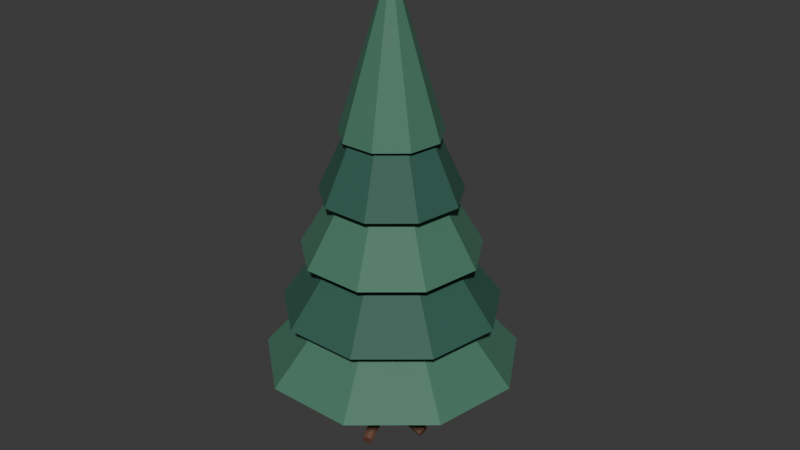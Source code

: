 # Source: tree_pine.blend  (saved by Blender 4.5.90; exported with 4.5.12 LTS)
import bpy
from mathutils import Matrix  # noqa: F401  (used for matrix-valued properties, if any)

bpy.ops.wm.read_factory_settings(use_empty=True)
scene = bpy.context.scene
scene.name = 'Scene'

# ---- collections
col_collection = bpy.data.collections.new('Collection'); scene.collection.children.link(col_collection)

# ---- materials (node trees are filled in below, after node groups)
mat_wood = bpy.data.materials.new('wood')
mat_wood.diffuse_color = (0.1384, 0.06301, 0.0382, 1.0)
mat_pine2 = bpy.data.materials.new('pine2')
mat_pine2.diffuse_color = (0.0648, 0.1878, 0.1248, 1.0)
mat_pine = bpy.data.materials.new('pine')
mat_pine.diffuse_color = (0.03071, 0.1119, 0.08022, 1.0)

# ---- material node trees
mat_wood.use_nodes = True; mat_wood.node_tree.nodes.clear()
_N = mat_wood.node_tree.nodes; _L = mat_wood.node_tree.links
n0 = _N.new('ShaderNodeBsdfPrincipled'); n0.name = 'Principled BSDF'; n0.location = (-200, 100)
n0.inputs[0].default_value = (0.1384, 0.06301, 0.0382, 1.0)
n0.inputs[2].default_value = 0.72
n1 = _N.new('ShaderNodeOutputMaterial'); n1.name = 'Material Output'; n1.location = (200, 100)
_L.new(n0.outputs[0], n1.inputs[0])
n1.is_active_output = True
mat_pine2.use_nodes = True; mat_pine2.node_tree.nodes.clear()
_N = mat_pine2.node_tree.nodes; _L = mat_pine2.node_tree.links
n0 = _N.new('ShaderNodeBsdfPrincipled'); n0.name = 'Principled BSDF'; n0.location = (-200, 100)
n0.inputs[0].default_value = (0.0648, 0.1878, 0.1248, 1.0)
n0.inputs[2].default_value = 0.72
n1 = _N.new('ShaderNodeOutputMaterial'); n1.name = 'Material Output'; n1.location = (200, 100)
_L.new(n0.outputs[0], n1.inputs[0])
n1.is_active_output = True
mat_pine.use_nodes = True; mat_pine.node_tree.nodes.clear()
_N = mat_pine.node_tree.nodes; _L = mat_pine.node_tree.links
n0 = _N.new('ShaderNodeBsdfPrincipled'); n0.name = 'Principled BSDF'; n0.location = (-200, 100)
n0.inputs[0].default_value = (0.03071, 0.1119, 0.08022, 1.0)
n0.inputs[2].default_value = 0.72
n1 = _N.new('ShaderNodeOutputMaterial'); n1.name = 'Material Output'; n1.location = (200, 100)
_L.new(n0.outputs[0], n1.inputs[0])
n1.is_active_output = True

# ---- world
world_world = bpy.data.worlds.new('World'); scene.world = world_world
world_world.use_nodes = True; world_world.node_tree.nodes.clear()
_N = world_world.node_tree.nodes; _L = world_world.node_tree.links
n0 = _N.new('ShaderNodeOutputWorld'); n0.name = 'World Output'; n0.location = (200, 100)
n1 = _N.new('ShaderNodeBackground'); n1.name = 'Background'; n1.location = (-200, 100)
n1.inputs[0].default_value = (0.05088, 0.05088, 0.05088, 1.0)
_L.new(n1.outputs[0], n0.inputs[0])
n0.is_active_output = True
world_world.color = (0.05088, 0.05088, 0.05088)
world_world.sun_shadow_jitter_overblur = 0.0

# ---- meshes
me_cone_080 = bpy.data.meshes.new('Cone.080')
me_cone_080.from_pydata([(0.0, 0.14, -1.301), (0.0, 0.119, 1.301), (0.09899, 0.09899, -1.301), (0.08415, 0.08415, 1.301), (0.14, 0.0, -1.301), (0.119, 0.0, 1.301), (0.09899, -0.09899, -1.301), (0.08415, -0.08415, 1.301), (0.0, -0.14, -1.301), (0.0, -0.119, 1.301), (-0.09899, -0.09899, -1.301), (-0.08415, -0.08415, 1.301), (-0.14, 0.0, -1.301), (-0.119, 0.0, 1.301), (-0.09899, 0.09899, -1.301), (-0.08415, 0.08415, 1.301), (-0.004007, -0.01096, -1.069), (-0.08185, -0.4065, -1.222), (0.0353, -0.0133, -1.084), (-0.04844, -0.4085, -1.234), (0.05393, -0.003724, -1.121), (-0.03261, -0.4003, -1.265), (0.04097, 0.01217, -1.157), (-0.04362, -0.3868, -1.297), (0.004005, 0.02507, -1.173), (-0.07504, -0.3758, -1.31), (-0.0353, 0.02741, -1.158), (-0.1085, -0.3738, -1.297), (-0.05393, 0.01783, -1.122), (-0.1243, -0.382, -1.266), (-0.04097, 0.001939, -1.085), (-0.1133, -0.3955, -1.235), (0.01781, -0.0009358, -1.07), (0.3639, -0.2017, -1.23), (0.03163, 0.03529, -1.086), (0.3757, -0.1709, -1.244), (0.02692, 0.05498, -1.123), (0.3717, -0.1541, -1.275), (0.006443, 0.04659, -1.159), (0.3543, -0.1613, -1.305), (-0.01781, 0.01504, -1.173), (0.3337, -0.1881, -1.317), (-0.03163, -0.02118, -1.156), (0.3219, -0.2189, -1.303), (-0.02693, -0.04087, -1.119), (0.3259, -0.2356, -1.272), (-0.006445, -0.03248, -1.083), (0.3433, -0.2285, -1.241), (0.01501, 0.0229, -1.071), (0.3068, 0.2853, -1.249), (-0.01575, 0.04682, -1.087), (0.2806, 0.3056, -1.262), (-0.03729, 0.04745, -1.123), (0.2623, 0.3061, -1.293), (-0.03699, 0.02442, -1.158), (0.2626, 0.2865, -1.323), (-0.01502, -0.008786, -1.172), (0.2812, 0.2583, -1.335), (0.01575, -0.03271, -1.156), (0.3074, 0.238, -1.321), (0.03729, -0.03334, -1.12), (0.3257, 0.2375, -1.29), (0.03698, -0.01031, -1.084), (0.3254, 0.257, -1.26), (-0.008533, 0.0276, -1.071), (-0.1743, 0.3814, -1.253), (-0.04137, 0.00535, -1.085), (-0.2022, 0.3625, -1.264), (-0.04997, -0.0159, -1.12), (-0.2096, 0.3444, -1.294), (-0.0293, -0.02371, -1.156), (-0.192, 0.3378, -1.325), (0.008531, -0.01349, -1.171), (-0.1598, 0.3465, -1.338), (0.04137, 0.008759, -1.157), (-0.1319, 0.3654, -1.326), (0.04997, 0.03001, -1.122), (-0.1246, 0.3834, -1.296), (0.0293, 0.03782, -1.086), (-0.1422, 0.3901, -1.266), (-0.02029, 0.006678, -1.07), (-0.4145, -0.0461, -1.236), (-0.009816, -0.03181, -1.083), (-0.4056, -0.07881, -1.247), (0.006406, -0.04753, -1.119), (-0.3918, -0.09218, -1.277), (0.01887, -0.03128, -1.156), (-0.3812, -0.07836, -1.309), (0.02029, 0.007431, -1.172), (-0.38, -0.04546, -1.323), (0.009813, 0.04592, -1.159), (-0.3889, -0.01275, -1.311), (-0.006409, 0.06164, -1.123), (-0.4027, 0.000616, -1.281), (-0.01888, 0.04538, -1.087), (-0.4133, -0.0132, -1.25), (1.016, -0.2479, -0.6158), (0.0353, -0.006859, 0.5257), (0.6426, -0.8611, -0.5917), (0.01753, -0.03606, 0.5268), (-0.03773, -1.091, -0.5827), (-0.01487, -0.04701, 0.5272), (-0.7069, -0.8302, -0.5929), (-0.04673, -0.03459, 0.5268), (-1.052, -0.2007, -0.6176), (-0.06315, -0.004609, 0.5256), (-0.9108, 0.5031, -0.6452), (-0.05645, 0.0289, 0.5243), (-0.3502, 0.9517, -0.6628), (-0.02975, 0.05027, 0.5234), (0.3679, 0.9353, -0.6622), (0.004443, 0.04949, 0.5235), (0.9074, 0.4616, -0.6436), (0.03013, 0.02692, 0.5243), (0.0004887, 0.043, -0.267), (-0.1369, -0.6415, -0.1953), (0.02461, 0.03704, -0.277), (-0.1164, -0.6466, -0.2038), (0.03432, 0.03233, -0.3015), (-0.1081, -0.6506, -0.2247), (0.02392, 0.03165, -0.3262), (-0.1169, -0.6511, -0.2457), (-0.0004894, 0.03538, -0.3366), (-0.1377, -0.648, -0.2545), (-0.02461, 0.04135, -0.3266), (-0.1582, -0.6429, -0.246), (-0.03432, 0.04605, -0.302), (-0.1665, -0.6389, -0.2251), (-0.02392, 0.04674, -0.2774), (-0.1576, -0.6383, -0.2042), (-0.002362, 0.03976, -0.2669), (0.6611, 0.2658, -0.2309), (-0.009601, 0.06302, -0.278), (0.6549, 0.2855, -0.2404), (-0.01122, 0.07232, -0.3031), (0.6536, 0.2935, -0.2617), (-0.006261, 0.06222, -0.3274), (0.6578, 0.2849, -0.2824), (0.002362, 0.03862, -0.3367), (0.6651, 0.2648, -0.2903), (0.009601, 0.01536, -0.3255), (0.6712, 0.245, -0.2808), (0.01122, 0.006064, -0.3005), (0.6726, 0.2371, -0.2595), (0.00626, 0.01617, -0.2762), (0.6684, 0.2457, -0.2388), (0.001873, 0.03892, -0.2668), (-0.5242, 0.5027, -0.2402), (-0.01501, 0.02042, -0.2763), (-0.5386, 0.4869, -0.2483), (-0.0231, 0.01292, -0.3007), (-0.5454, 0.4806, -0.269), (-0.01766, 0.02081, -0.3258), (-0.5408, 0.4873, -0.2903), (-0.001873, 0.03947, -0.3367), (-0.5274, 0.5031, -0.2996), (0.01501, 0.05796, -0.3272), (-0.513, 0.5188, -0.2915), (0.0231, 0.06546, -0.3028), (-0.5062, 0.5252, -0.2708), (0.01766, 0.05757, -0.2778), (-0.5108, 0.5185, -0.2495), (0.859, -0.1977, -0.1374), (0.0353, 0.01195, 1.005), (0.5426, -0.7175, -0.117), (0.01753, -0.01724, 1.006), (-0.03407, -0.9124, -0.1093), (-0.01487, -0.0282, 1.007), (-0.6012, -0.6913, -0.118), (-0.04673, -0.01578, 1.006), (-0.8935, -0.1577, -0.1389), (-0.06315, 0.0142, 1.005), (-0.7741, 0.4388, -0.1623), (-0.05645, 0.04772, 1.004), (-0.2989, 0.8191, -0.1772), (-0.02975, 0.06908, 1.003), (0.3097, 0.8052, -0.1767), (0.004444, 0.0683, 1.003), (0.767, 0.4036, -0.1609), (0.03013, 0.04574, 1.004), (-0.00209, 0.0563, 0.08274), (0.4297, -0.3588, 0.1438), (0.01572, 0.07309, 0.07185), (0.4449, -0.3446, 0.1346), (0.02432, 0.07806, 0.04698), (0.4522, -0.3403, 0.1134), (0.01867, 0.0683, 0.02268), (0.4474, -0.3486, 0.09277), (0.00209, 0.04953, 0.01319), (0.4333, -0.3646, 0.08471), (-0.01572, 0.03273, 0.02407), (0.4181, -0.3789, 0.09396), (-0.02432, 0.02776, 0.04895), (0.4108, -0.3831, 0.1151), (-0.01867, 0.03752, 0.07325), (0.4156, -0.3748, 0.1358), (-0.0007038, 0.05146, 0.08293), (0.1447, 0.6353, 0.1048), (-0.02451, 0.05787, 0.07245), (0.1245, 0.6408, 0.09592), (-0.03396, 0.06138, 0.04763), (0.1164, 0.6438, 0.07483), (-0.02351, 0.05993, 0.02301), (0.1253, 0.6425, 0.05389), (0.0007038, 0.05436, 0.013), (0.1459, 0.6378, 0.04539), (0.02451, 0.04795, 0.02348), (0.1661, 0.6323, 0.05429), (0.03396, 0.04444, 0.0483), (0.1742, 0.6294, 0.07539), (0.02351, 0.0459, 0.07292), (0.1653, 0.6306, 0.09632), (0.002794, 0.05508, 0.08278), (-0.5744, -0.1084, 0.134), (0.008792, 0.03067, 0.07352), (-0.5693, -0.1291, 0.1261), (0.009639, 0.01929, 0.04928), (-0.5686, -0.1388, 0.1055), (0.00484, 0.02761, 0.02427), (-0.5727, -0.1318, 0.08427), (-0.002794, 0.05074, 0.01314), (-0.5792, -0.1121, 0.0748), (-0.008792, 0.07515, 0.02241), (-0.5843, -0.09134, 0.08268), (-0.009639, 0.08653, 0.04664), (-0.585, -0.08167, 0.1033), (-0.00484, 0.07822, 0.07165), (-0.5809, -0.08873, 0.1245), (0.7021, -0.1476, 0.341), (0.0353, 0.03077, 1.485), (0.4426, -0.5739, 0.3578), (0.01753, 0.001568, 1.486), (-0.03042, -0.7338, 0.364), (-0.01487, -0.009383, 1.487), (-0.4956, -0.5524, 0.3569), (-0.04673, 0.003037, 1.486), (-0.7353, -0.1147, 0.3398), (-0.06315, 0.03302, 1.485), (-0.6374, 0.3746, 0.3206), (-0.05645, 0.06653, 1.484), (-0.2477, 0.6865, 0.3083), (-0.02975, 0.08789, 1.483), (0.2516, 0.6751, 0.3088), (0.004444, 0.08711, 1.483), (0.6266, 0.3457, 0.3217), (0.03013, 0.06455, 1.484), (-0.003389, 0.06719, 0.4325), (0.4837, 0.1838, 0.4728), (-0.008082, 0.0911, 0.4214), (0.4798, 0.2042, 0.4633), (-0.00804, 0.1007, 0.3964), (0.4798, 0.2123, 0.442), (-0.003289, 0.0903, 0.3721), (0.4838, 0.2035, 0.4214), (0.00339, 0.06606, 0.3629), (0.4895, 0.1829, 0.4135), (0.008083, 0.04216, 0.374), (0.4935, 0.1626, 0.423), (0.008041, 0.03259, 0.399), (0.4935, 0.1544, 0.4443), (0.003289, 0.04296, 0.4233), (0.4894, 0.1633, 0.4649), (0.002388, 0.06546, 0.4326), (-0.3408, 0.4313, 0.4631), (-0.01633, 0.04885, 0.423), (-0.3567, 0.4172, 0.4549), (-0.02548, 0.04265, 0.3986), (-0.3644, 0.4119, 0.4342), (-0.0197, 0.0505, 0.3737), (-0.3595, 0.4186, 0.413), (-0.002387, 0.0678, 0.3628), (-0.3448, 0.4333, 0.4037), (0.01633, 0.08441, 0.3724), (-0.3289, 0.4474, 0.4118), (0.02548, 0.09061, 0.3968), (-0.3211, 0.4527, 0.4326), (0.01971, 0.08276, 0.4217), (-0.326, 0.446, 0.4538), (0.001002, 0.07133, 0.4324), (-0.143, -0.4059, 0.4959), (0.02441, 0.06284, 0.4225), (-0.1231, -0.4131, 0.4875), (0.03352, 0.05657, 0.3981), (-0.1153, -0.4185, 0.4668), (0.02299, 0.05619, 0.3735), (-0.1243, -0.4188, 0.4458), (-0.001001, 0.06193, 0.363), (-0.1447, -0.4139, 0.437), (-0.02441, 0.07042, 0.3729), (-0.1646, -0.4067, 0.4453), (-0.03352, 0.07669, 0.3973), (-0.1723, -0.4014, 0.4661), (-0.02299, 0.07706, 0.4219), (-0.1634, -0.401, 0.487), (0.5452, -0.09739, 0.8194), (0.0353, 0.04958, 1.965), (0.3426, -0.4303, 0.8325), (0.01753, 0.02038, 1.966), (-0.02676, -0.5551, 0.8374), (-0.01487, 0.009429, 1.966), (-0.39, -0.4135, 0.8318), (-0.04673, 0.02185, 1.966), (-0.5772, -0.07175, 0.8184), (-0.06315, 0.05183, 1.964), (-0.5007, 0.3103, 0.8035), (-0.05644, 0.08534, 1.963), (-0.1964, 0.5538, 0.7939), (-0.02975, 0.1067, 1.962), (0.1934, 0.5449, 0.7943), (0.004445, 0.1059, 1.962), (0.4863, 0.2877, 0.8043), (0.03014, 0.08336, 1.963), (-0.001443, 0.07762, 0.7823), (0.1318, 0.4569, 0.8122), (-0.02436, 0.08664, 0.7718), (0.1123, 0.4646, 0.8033), (-0.03301, 0.09198, 0.747), (0.105, 0.4691, 0.7822), (-0.02232, 0.0905, 0.7225), (0.114, 0.4679, 0.7614), (0.001444, 0.08308, 0.7126), (0.1342, 0.4616, 0.753), (0.02436, 0.07405, 0.7231), (0.1537, 0.4539, 0.7619), (0.03301, 0.06872, 0.7479), (0.1611, 0.4494, 0.783), (0.02232, 0.07019, 0.7724), (0.152, 0.4506, 0.8038), (0.004268, 0.0825, 0.7821), (-0.3896, 0.01077, 0.8297), (0.007561, 0.05756, 0.7729), (-0.3868, -0.01043, 0.8219), (0.006425, 0.04597, 0.7488), (-0.3877, -0.02029, 0.8014), (0.001526, 0.05451, 0.7239), (-0.3919, -0.01302, 0.7802), (-0.004267, 0.07819, 0.7128), (-0.3968, 0.007103, 0.7708), (-0.00756, 0.1031, 0.722), (-0.3996, 0.0283, 0.7786), (-0.006424, 0.1147, 0.7461), (-0.3987, 0.03816, 0.7991), (-0.001525, 0.1062, 0.771), (-0.3945, 0.0309, 0.8203), (-0.002823, 0.085, 0.782), (0.2578, -0.2173, 0.8387), (0.0168, 0.09972, 0.7712), (0.2745, -0.2048, 0.8295), (0.02658, 0.1031, 0.7465), (0.2828, -0.2019, 0.8085), (0.02079, 0.09314, 0.7223), (0.2779, -0.2104, 0.788), (0.002825, 0.07569, 0.7129), (0.2626, -0.2252, 0.7799), (-0.0168, 0.06097, 0.7236), (0.2459, -0.2377, 0.789), (-0.02658, 0.0576, 0.7483), (0.2376, -0.2406, 0.8101), (-0.02079, 0.06755, 0.7725), (0.2425, -0.2321, 0.8306), (0.3883, -0.04723, 1.298), (0.0353, 0.06839, 2.444), (0.2426, -0.2867, 1.307), (0.01753, 0.03919, 2.445), (-0.0231, -0.3765, 1.311), (-0.01487, 0.02824, 2.446), (-0.2844, -0.2746, 1.307), (-0.04673, 0.04066, 2.445), (-0.419, -0.02878, 1.297), (-0.06315, 0.07064, 2.444), (-0.364, 0.246, 1.286), (-0.05644, 0.1042, 2.443), (-0.1451, 0.4212, 1.279), (-0.02975, 0.1255, 2.442), (0.1353, 0.4148, 1.28), (0.004445, 0.1247, 2.442), (0.3459, 0.2298, 1.287), (0.03014, 0.1022, 2.443), (0.003534, 0.09088, 1.132), (-0.1812, 0.3299, 1.167), (-0.01704, 0.07663, 1.122), (-0.1987, 0.3178, 1.159), (-0.02763, 0.07259, 1.098), (-0.2077, 0.3144, 1.139), (-0.02203, 0.08113, 1.073), (-0.2029, 0.3217, 1.118), (-0.003531, 0.09725, 1.062), (-0.1872, 0.3354, 1.108), (0.01704, 0.1115, 1.072), (-0.1697, 0.3475, 1.116), (0.02763, 0.1155, 1.096), (-0.1607, 0.3509, 1.137), (0.02203, 0.107, 1.121), (-0.1654, 0.3436, 1.158), (0.002168, 0.1007, 1.131), (-0.1112, -0.176, 1.187), (0.02446, 0.08947, 1.122), (-0.09221, -0.1856, 1.179), (0.03242, 0.08089, 1.098), (-0.08544, -0.1929, 1.158), (0.02139, 0.08003, 1.073), (-0.09481, -0.1936, 1.138), (-0.002166, 0.08738, 1.063), (-0.1148, -0.1873, 1.129), (-0.02446, 0.09866, 1.073), (-0.1338, -0.1778, 1.137), (-0.03242, 0.1072, 1.097), (-0.1406, -0.1705, 1.158), (-0.02139, 0.1081, 1.121), (-0.1312, -0.1697, 1.178), (-0.005699, 0.09463, 1.132), (0.2923, 0.1376, 1.175), (-0.007419, 0.119, 1.121), (0.2909, 0.1582, 1.165), (-0.004793, 0.1287, 1.096), (0.2931, 0.1665, 1.144), (0.0006413, 0.1182, 1.072), (0.2977, 0.1576, 1.124), (0.005701, 0.0935, 1.063), (0.302, 0.1366, 1.116), (0.007422, 0.06917, 1.074), (0.3035, 0.1159, 1.126), (0.004795, 0.05942, 1.099), (0.3012, 0.1076, 1.147), (-0.0006391, 0.06997, 1.123), (0.2966, 0.1166, 1.167)], [], [(0, 1, 3, 2), (2, 3, 5, 4), (4, 5, 7, 6), (6, 7, 9, 8), (8, 9, 11, 10), (10, 11, 13, 12), (3, 1, 15, 13, 11, 9, 7, 5), (12, 13, 15, 14), (14, 15, 1, 0), (0, 2, 4, 6, 8, 10, 12, 14), (16, 17, 19, 18), (18, 19, 21, 20), (20, 21, 23, 22), (22, 23, 25, 24), (24, 25, 27, 26), (26, 27, 29, 28), (19, 17, 31, 29, 27, 25, 23, 21), (28, 29, 31, 30), (30, 31, 17, 16), (16, 18, 20, 22, 24, 26, 28, 30), (32, 33, 35, 34), (34, 35, 37, 36), (36, 37, 39, 38), (38, 39, 41, 40), (40, 41, 43, 42), (42, 43, 45, 44), (35, 33, 47, 45, 43, 41, 39, 37), (44, 45, 47, 46), (46, 47, 33, 32), (32, 34, 36, 38, 40, 42, 44, 46), (48, 49, 51, 50), (50, 51, 53, 52), (52, 53, 55, 54), (54, 55, 57, 56), (56, 57, 59, 58), (58, 59, 61, 60), (51, 49, 63, 61, 59, 57, 55, 53), (60, 61, 63, 62), (62, 63, 49, 48), (48, 50, 52, 54, 56, 58, 60, 62), (64, 65, 67, 66), (66, 67, 69, 68), (68, 69, 71, 70), (70, 71, 73, 72), (72, 73, 75, 74), (74, 75, 77, 76), (67, 65, 79, 77, 75, 73, 71, 69), (76, 77, 79, 78), (78, 79, 65, 64), (64, 66, 68, 70, 72, 74, 76, 78), (80, 81, 83, 82), (82, 83, 85, 84), (84, 85, 87, 86), (86, 87, 89, 88), (88, 89, 91, 90), (90, 91, 93, 92), (83, 81, 95, 93, 91, 89, 87, 85), (92, 93, 95, 94), (94, 95, 81, 80), (80, 82, 84, 86, 88, 90, 92, 94), (96, 97, 99, 98), (98, 99, 101, 100), (100, 101, 103, 102), (102, 103, 105, 104), (104, 105, 107, 106), (106, 107, 109, 108), (108, 109, 111, 110), (99, 97, 113, 111, 109, 107, 105, 103, 101), (110, 111, 113, 112), (112, 113, 97, 96), (96, 98, 100, 102, 104, 106, 108, 110, 112), (114, 115, 117, 116), (116, 117, 119, 118), (118, 119, 121, 120), (120, 121, 123, 122), (122, 123, 125, 124), (124, 125, 127, 126), (117, 115, 129, 127, 125, 123, 121, 119), (126, 127, 129, 128), (128, 129, 115, 114), (114, 116, 118, 120, 122, 124, 126, 128), (130, 131, 133, 132), (132, 133, 135, 134), (134, 135, 137, 136), (136, 137, 139, 138), (138, 139, 141, 140), (140, 141, 143, 142), (133, 131, 145, 143, 141, 139, 137, 135), (142, 143, 145, 144), (144, 145, 131, 130), (130, 132, 134, 136, 138, 140, 142, 144), (146, 147, 149, 148), (148, 149, 151, 150), (150, 151, 153, 152), (152, 153, 155, 154), (154, 155, 157, 156), (156, 157, 159, 158), (149, 147, 161, 159, 157, 155, 153, 151), (158, 159, 161, 160), (160, 161, 147, 146), (146, 148, 150, 152, 154, 156, 158, 160), (162, 163, 165, 164), (164, 165, 167, 166), (166, 167, 169, 168), (168, 169, 171, 170), (170, 171, 173, 172), (172, 173, 175, 174), (174, 175, 177, 176), (165, 163, 179, 177, 175, 173, 171, 169, 167), (176, 177, 179, 178), (178, 179, 163, 162), (162, 164, 166, 168, 170, 172, 174, 176, 178), (180, 181, 183, 182), (182, 183, 185, 184), (184, 185, 187, 186), (186, 187, 189, 188), (188, 189, 191, 190), (190, 191, 193, 192), (183, 181, 195, 193, 191, 189, 187, 185), (192, 193, 195, 194), (194, 195, 181, 180), (180, 182, 184, 186, 188, 190, 192, 194), (196, 197, 199, 198), (198, 199, 201, 200), (200, 201, 203, 202), (202, 203, 205, 204), (204, 205, 207, 206), (206, 207, 209, 208), (199, 197, 211, 209, 207, 205, 203, 201), (208, 209, 211, 210), (210, 211, 197, 196), (196, 198, 200, 202, 204, 206, 208, 210), (212, 213, 215, 214), (214, 215, 217, 216), (216, 217, 219, 218), (218, 219, 221, 220), (220, 221, 223, 222), (222, 223, 225, 224), (215, 213, 227, 225, 223, 221, 219, 217), (224, 225, 227, 226), (226, 227, 213, 212), (212, 214, 216, 218, 220, 222, 224, 226), (228, 229, 231, 230), (230, 231, 233, 232), (232, 233, 235, 234), (234, 235, 237, 236), (236, 237, 239, 238), (238, 239, 241, 240), (240, 241, 243, 242), (231, 229, 245, 243, 241, 239, 237, 235, 233), (242, 243, 245, 244), (244, 245, 229, 228), (228, 230, 232, 234, 236, 238, 240, 242, 244), (246, 247, 249, 248), (248, 249, 251, 250), (250, 251, 253, 252), (252, 253, 255, 254), (254, 255, 257, 256), (256, 257, 259, 258), (249, 247, 261, 259, 257, 255, 253, 251), (258, 259, 261, 260), (260, 261, 247, 246), (246, 248, 250, 252, 254, 256, 258, 260), (262, 263, 265, 264), (264, 265, 267, 266), (266, 267, 269, 268), (268, 269, 271, 270), (270, 271, 273, 272), (272, 273, 275, 274), (265, 263, 277, 275, 273, 271, 269, 267), (274, 275, 277, 276), (276, 277, 263, 262), (262, 264, 266, 268, 270, 272, 274, 276), (278, 279, 281, 280), (280, 281, 283, 282), (282, 283, 285, 284), (284, 285, 287, 286), (286, 287, 289, 288), (288, 289, 291, 290), (281, 279, 293, 291, 289, 287, 285, 283), (290, 291, 293, 292), (292, 293, 279, 278), (278, 280, 282, 284, 286, 288, 290, 292), (294, 295, 297, 296), (296, 297, 299, 298), (298, 299, 301, 300), (300, 301, 303, 302), (302, 303, 305, 304), (304, 305, 307, 306), (306, 307, 309, 308), (297, 295, 311, 309, 307, 305, 303, 301, 299), (308, 309, 311, 310), (310, 311, 295, 294), (294, 296, 298, 300, 302, 304, 306, 308, 310), (312, 313, 315, 314), (314, 315, 317, 316), (316, 317, 319, 318), (318, 319, 321, 320), (320, 321, 323, 322), (322, 323, 325, 324), (315, 313, 327, 325, 323, 321, 319, 317), (324, 325, 327, 326), (326, 327, 313, 312), (312, 314, 316, 318, 320, 322, 324, 326), (328, 329, 331, 330), (330, 331, 333, 332), (332, 333, 335, 334), (334, 335, 337, 336), (336, 337, 339, 338), (338, 339, 341, 340), (331, 329, 343, 341, 339, 337, 335, 333), (340, 341, 343, 342), (342, 343, 329, 328), (328, 330, 332, 334, 336, 338, 340, 342), (344, 345, 347, 346), (346, 347, 349, 348), (348, 349, 351, 350), (350, 351, 353, 352), (352, 353, 355, 354), (354, 355, 357, 356), (347, 345, 359, 357, 355, 353, 351, 349), (356, 357, 359, 358), (358, 359, 345, 344), (344, 346, 348, 350, 352, 354, 356, 358), (360, 361, 363, 362), (362, 363, 365, 364), (364, 365, 367, 366), (366, 367, 369, 368), (368, 369, 371, 370), (370, 371, 373, 372), (372, 373, 375, 374), (363, 361, 377, 375, 373, 371, 369, 367, 365), (374, 375, 377, 376), (376, 377, 361, 360), (360, 362, 364, 366, 368, 370, 372, 374, 376), (378, 379, 381, 380), (380, 381, 383, 382), (382, 383, 385, 384), (384, 385, 387, 386), (386, 387, 389, 388), (388, 389, 391, 390), (381, 379, 393, 391, 389, 387, 385, 383), (390, 391, 393, 392), (392, 393, 379, 378), (378, 380, 382, 384, 386, 388, 390, 392), (394, 395, 397, 396), (396, 397, 399, 398), (398, 399, 401, 400), (400, 401, 403, 402), (402, 403, 405, 404), (404, 405, 407, 406), (397, 395, 409, 407, 405, 403, 401, 399), (406, 407, 409, 408), (408, 409, 395, 394), (394, 396, 398, 400, 402, 404, 406, 408), (410, 411, 413, 412), (412, 413, 415, 414), (414, 415, 417, 416), (416, 417, 419, 418), (418, 419, 421, 420), (420, 421, 423, 422), (413, 411, 425, 423, 421, 419, 417, 415), (422, 423, 425, 424), (424, 425, 411, 410), (410, 412, 414, 416, 418, 420, 422, 424)])
me_cone_080.polygons.foreach_set('material_index', [0, 0, 0, 0, 0, 0, 0, 0, 0, 0, 0, 0, 0, 0, 0, 0, 0, 0, 0, 0, 0, 0, 0, 0, 0, 0, 0, 0, 0, 0, 0, 0, 0, 0, 0, 0, 0, 0, 0, 0, 0, 0, 0, 0, 0, 0, 0, 0, 0, 0, 0, 0, 0, 0, 0, 0, 0, 0, 0, 0, 1, 1, 1, 1, 1, 1, 1, 1, 1, 1, 1, 0, 0, 0, 0, 0, 0, 0, 0, 0, 0, 0, 0, 0, 0, 0, 0, 0, 0, 0, 0, 0, 0, 0, 0, 0, 0, 0, 0, 0, 0, 2, 2, 2, 2, 2, 2, 2, 2, 2, 2, 2, 0, 0, 0, 0, 0, 0, 0, 0, 0, 0, 0, 0, 0, 0, 0, 0, 0, 0, 0, 0, 0, 0, 0, 0, 0, 0, 0, 0, 0, 0, 1, 1, 1, 1, 1, 1, 1, 1, 1, 1, 1, 0, 0, 0, 0, 0, 0, 0, 0, 0, 0, 0, 0, 0, 0, 0, 0, 0, 0, 0, 0, 0, 0, 0, 0, 0, 0, 0, 0, 0, 0, 2, 2, 2, 2, 2, 2, 2, 2, 2, 2, 2, 0, 0, 0, 0, 0, 0, 0, 0, 0, 0, 0, 0, 0, 0, 0, 0, 0, 0, 0, 0, 0, 0, 0, 0, 0, 0, 0, 0, 0, 0, 1, 1, 1, 1, 1, 1, 1, 1, 1, 1, 1, 0, 0, 0, 0, 0, 0, 0, 0, 0, 0, 0, 0, 0, 0, 0, 0, 0, 0, 0, 0, 0, 0, 0, 0, 0, 0, 0, 0, 0, 0])
_uv = me_cone_080.uv_layers.new(name='UVMap')
_uv.uv.foreach_set('vector', [1.0, 0.5, 1.0, 1.0, 0.875, 1.0, 0.875, 0.5, 0.875, 0.5, 0.875, 1.0, 0.75, 1.0, 0.75, 0.5, 0.75, 0.5, 0.75, 1.0, 0.625, 1.0, 0.625, 0.5, 0.625, 0.5, 0.625, 1.0, 0.5, 1.0, 0.5, 0.5, 0.5, 0.5, 0.5, 1.0, 0.375, 1.0, 0.375, 0.5, 0.375, 0.5, 0.375, 1.0, 0.25, 1.0, 0.25, 0.5, 0.4197, 0.4197, 0.25, 0.49, 0.08029, 0.4197, 0.01, 0.25, 0.08029, 0.08029, 0.25, 0.01, 0.4197, 0.08029, 0.49, 0.25, 0.25, 0.5, 0.25, 1.0, 0.125, 1.0, 0.125, 0.5, 0.125, 0.5, 0.125, 1.0, 0.0, 1.0, 0.0, 0.5, 0.75, 0.49, 0.9197, 0.4197, 0.99, 0.25, 0.9197, 0.08029, 0.75, 0.01, 0.5803, 0.08029, 0.51, 0.25, 0.5803, 0.4197, 1.0, 0.5, 1.0, 1.0, 0.875, 1.0, 0.875, 0.5, 0.875, 0.5, 0.875, 1.0, 0.75, 1.0, 0.75, 0.5, 0.75, 0.5, 0.75, 1.0, 0.625, 1.0, 0.625, 0.5, 0.625, 0.5, 0.625, 1.0, 0.5, 1.0, 0.5, 0.5, 0.5, 0.5, 0.5, 1.0, 0.375, 1.0, 0.375, 0.5, 0.375, 0.5, 0.375, 1.0, 0.25, 1.0, 0.25, 0.5, 0.4197, 0.4197, 0.25, 0.49, 0.08029, 0.4197, 0.01, 0.25, 0.08029, 0.08029, 0.25, 0.01, 0.4197, 0.08029, 0.49, 0.25, 0.25, 0.5, 0.25, 1.0, 0.125, 1.0, 0.125, 0.5, 0.125, 0.5, 0.125, 1.0, 0.0, 1.0, 0.0, 0.5, 0.75, 0.49, 0.9197, 0.4197, 0.99, 0.25, 0.9197, 0.08029, 0.75, 0.01, 0.5803, 0.08029, 0.51, 0.25, 0.5803, 0.4197, 1.0, 0.5, 1.0, 1.0, 0.875, 1.0, 0.875, 0.5, 0.875, 0.5, 0.875, 1.0, 0.75, 1.0, 0.75, 0.5, 0.75, 0.5, 0.75, 1.0, 0.625, 1.0, 0.625, 0.5, 0.625, 0.5, 0.625, 1.0, 0.5, 1.0, 0.5, 0.5, 0.5, 0.5, 0.5, 1.0, 0.375, 1.0, 0.375, 0.5, 0.375, 0.5, 0.375, 1.0, 0.25, 1.0, 0.25, 0.5, 0.4197, 0.4197, 0.25, 0.49, 0.08029, 0.4197, 0.01, 0.25, 0.08029, 0.08029, 0.25, 0.01, 0.4197, 0.08029, 0.49, 0.25, 0.25, 0.5, 0.25, 1.0, 0.125, 1.0, 0.125, 0.5, 0.125, 0.5, 0.125, 1.0, 0.0, 1.0, 0.0, 0.5, 0.75, 0.49, 0.9197, 0.4197, 0.99, 0.25, 0.9197, 0.08029, 0.75, 0.01, 0.5803, 0.08029, 0.51, 0.25, 0.5803, 0.4197, 1.0, 0.5, 1.0, 1.0, 0.875, 1.0, 0.875, 0.5, 0.875, 0.5, 0.875, 1.0, 0.75, 1.0, 0.75, 0.5, 0.75, 0.5, 0.75, 1.0, 0.625, 1.0, 0.625, 0.5, 0.625, 0.5, 0.625, 1.0, 0.5, 1.0, 0.5, 0.5, 0.5, 0.5, 0.5, 1.0, 0.375, 1.0, 0.375, 0.5, 0.375, 0.5, 0.375, 1.0, 0.25, 1.0, 0.25, 0.5, 0.4197, 0.4197, 0.25, 0.49, 0.08029, 0.4197, 0.01, 0.25, 0.08029, 0.08029, 0.25, 0.01, 0.4197, 0.08029, 0.49, 0.25, 0.25, 0.5, 0.25, 1.0, 0.125, 1.0, 0.125, 0.5, 0.125, 0.5, 0.125, 1.0, 0.0, 1.0, 0.0, 0.5, 0.75, 0.49, 0.9197, 0.4197, 0.99, 0.25, 0.9197, 0.08029, 0.75, 0.01, 0.5803, 0.08029, 0.51, 0.25, 0.5803, 0.4197, 1.0, 0.5, 1.0, 1.0, 0.875, 1.0, 0.875, 0.5, 0.875, 0.5, 0.875, 1.0, 0.75, 1.0, 0.75, 0.5, 0.75, 0.5, 0.75, 1.0, 0.625, 1.0, 0.625, 0.5, 0.625, 0.5, 0.625, 1.0, 0.5, 1.0, 0.5, 0.5, 0.5, 0.5, 0.5, 1.0, 0.375, 1.0, 0.375, 0.5, 0.375, 0.5, 0.375, 1.0, 0.25, 1.0, 0.25, 0.5, 0.4197, 0.4197, 0.25, 0.49, 0.08029, 0.4197, 0.01, 0.25, 0.08029, 0.08029, 0.25, 0.01, 0.4197, 0.08029, 0.49, 0.25, 0.25, 0.5, 0.25, 1.0, 0.125, 1.0, 0.125, 0.5, 0.125, 0.5, 0.125, 1.0, 0.0, 1.0, 0.0, 0.5, 0.75, 0.49, 0.9197, 0.4197, 0.99, 0.25, 0.9197, 0.08029, 0.75, 0.01, 0.5803, 0.08029, 0.51, 0.25, 0.5803, 0.4197, 1.0, 0.5, 1.0, 1.0, 0.875, 1.0, 0.875, 0.5, 0.875, 0.5, 0.875, 1.0, 0.75, 1.0, 0.75, 0.5, 0.75, 0.5, 0.75, 1.0, 0.625, 1.0, 0.625, 0.5, 0.625, 0.5, 0.625, 1.0, 0.5, 1.0, 0.5, 0.5, 0.5, 0.5, 0.5, 1.0, 0.375, 1.0, 0.375, 0.5, 0.375, 0.5, 0.375, 1.0, 0.25, 1.0, 0.25, 0.5, 0.4197, 0.4197, 0.25, 0.49, 0.08029, 0.4197, 0.01, 0.25, 0.08029, 0.08029, 0.25, 0.01, 0.4197, 0.08029, 0.49, 0.25, 0.25, 0.5, 0.25, 1.0, 0.125, 1.0, 0.125, 0.5, 0.125, 0.5, 0.125, 1.0, 0.0, 1.0, 0.0, 0.5, 0.75, 0.49, 0.9197, 0.4197, 0.99, 0.25, 0.9197, 0.08029, 0.75, 0.01, 0.5803, 0.08029, 0.51, 0.25, 0.5803, 0.4197, 1.0, 0.5, 1.0, 1.0, 0.8889, 1.0, 0.8889, 0.5, 0.8889, 0.5, 0.8889, 1.0, 0.7778, 1.0, 0.7778, 0.5, 0.7778, 0.5, 0.7778, 1.0, 0.6667, 1.0, 0.6667, 0.5, 0.6667, 0.5, 0.6667, 1.0, 0.5556, 1.0, 0.5556, 0.5, 0.5556, 0.5, 0.5556, 1.0, 0.4444, 1.0, 0.4444, 0.5, 0.4444, 0.5, 0.4444, 1.0, 0.3333, 1.0, 0.3333, 0.5, 0.3333, 0.5, 0.3333, 1.0, 0.2222, 1.0, 0.2222, 0.5, 0.4043, 0.4339, 0.25, 0.49, 0.09573, 0.4339, 0.01365, 0.2917, 0.04215, 0.13, 0.1679, 0.02447, 0.3321, 0.02447, 0.4578, 0.13, 0.4864, 0.2917, 0.2222, 0.5, 0.2222, 1.0, 0.1111, 1.0, 0.1111, 0.5, 0.1111, 0.5, 0.1111, 1.0, 4.47e-08, 1.0, 4.47e-08, 0.5, 0.75, 0.49, 0.9043, 0.4339, 0.9864, 0.2917, 0.9578, 0.13, 0.8321, 0.02447, 0.6679, 0.02447, 0.5422, 0.13, 0.5136, 0.2917, 0.5957, 0.4339, 1.0, 0.5, 1.0, 1.0, 0.875, 1.0, 0.875, 0.5, 0.875, 0.5, 0.875, 1.0, 0.75, 1.0, 0.75, 0.5, 0.75, 0.5, 0.75, 1.0, 0.625, 1.0, 0.625, 0.5, 0.625, 0.5, 0.625, 1.0, 0.5, 1.0, 0.5, 0.5, 0.5, 0.5, 0.5, 1.0, 0.375, 1.0, 0.375, 0.5, 0.375, 0.5, 0.375, 1.0, 0.25, 1.0, 0.25, 0.5, 0.4197, 0.4197, 0.25, 0.49, 0.08029, 0.4197, 0.01, 0.25, 0.08029, 0.08029, 0.25, 0.01, 0.4197, 0.08029, 0.49, 0.25, 0.25, 0.5, 0.25, 1.0, 0.125, 1.0, 0.125, 0.5, 0.125, 0.5, 0.125, 1.0, 0.0, 1.0, 0.0, 0.5, 0.75, 0.49, 0.9197, 0.4197, 0.99, 0.25, 0.9197, 0.08029, 0.75, 0.01, 0.5803, 0.08029, 0.51, 0.25, 0.5803, 0.4197, 1.0, 0.5, 1.0, 1.0, 0.875, 1.0, 0.875, 0.5, 0.875, 0.5, 0.875, 1.0, 0.75, 1.0, 0.75, 0.5, 0.75, 0.5, 0.75, 1.0, 0.625, 1.0, 0.625, 0.5, 0.625, 0.5, 0.625, 1.0, 0.5, 1.0, 0.5, 0.5, 0.5, 0.5, 0.5, 1.0, 0.375, 1.0, 0.375, 0.5, 0.375, 0.5, 0.375, 1.0, 0.25, 1.0, 0.25, 0.5, 0.4197, 0.4197, 0.25, 0.49, 0.08029, 0.4197, 0.01, 0.25, 0.08029, 0.08029, 0.25, 0.01, 0.4197, 0.08029, 0.49, 0.25, 0.25, 0.5, 0.25, 1.0, 0.125, 1.0, 0.125, 0.5, 0.125, 0.5, 0.125, 1.0, 0.0, 1.0, 0.0, 0.5, 0.75, 0.49, 0.9197, 0.4197, 0.99, 0.25, 0.9197, 0.08029, 0.75, 0.01, 0.5803, 0.08029, 0.51, 0.25, 0.5803, 0.4197, 1.0, 0.5, 1.0, 1.0, 0.875, 1.0, 0.875, 0.5, 0.875, 0.5, 0.875, 1.0, 0.75, 1.0, 0.75, 0.5, 0.75, 0.5, 0.75, 1.0, 0.625, 1.0, 0.625, 0.5, 0.625, 0.5, 0.625, 1.0, 0.5, 1.0, 0.5, 0.5, 0.5, 0.5, 0.5, 1.0, 0.375, 1.0, 0.375, 0.5, 0.375, 0.5, 0.375, 1.0, 0.25, 1.0, 0.25, 0.5, 0.4197, 0.4197, 0.25, 0.49, 0.08029, 0.4197, 0.01, 0.25, 0.08029, 0.08029, 0.25, 0.01, 0.4197, 0.08029, 0.49, 0.25, 0.25, 0.5, 0.25, 1.0, 0.125, 1.0, 0.125, 0.5, 0.125, 0.5, 0.125, 1.0, 0.0, 1.0, 0.0, 0.5, 0.75, 0.49, 0.9197, 0.4197, 0.99, 0.25, 0.9197, 0.08029, 0.75, 0.01, 0.5803, 0.08029, 0.51, 0.25, 0.5803, 0.4197, 1.0, 0.5, 1.0, 1.0, 0.8889, 1.0, 0.8889, 0.5, 0.8889, 0.5, 0.8889, 1.0, 0.7778, 1.0, 0.7778, 0.5, 0.7778, 0.5, 0.7778, 1.0, 0.6667, 1.0, 0.6667, 0.5, 0.6667, 0.5, 0.6667, 1.0, 0.5556, 1.0, 0.5556, 0.5, 0.5556, 0.5, 0.5556, 1.0, 0.4444, 1.0, 0.4444, 0.5, 0.4444, 0.5, 0.4444, 1.0, 0.3333, 1.0, 0.3333, 0.5, 0.3333, 0.5, 0.3333, 1.0, 0.2222, 1.0, 0.2222, 0.5, 0.4043, 0.4339, 0.25, 0.49, 0.09573, 0.4339, 0.01365, 0.2917, 0.04215, 0.13, 0.1679, 0.02447, 0.3321, 0.02447, 0.4578, 0.13, 0.4864, 0.2917, 0.2222, 0.5, 0.2222, 1.0, 0.1111, 1.0, 0.1111, 0.5, 0.1111, 0.5, 0.1111, 1.0, 4.47e-08, 1.0, 4.47e-08, 0.5, 0.75, 0.49, 0.9043, 0.4339, 0.9864, 0.2917, 0.9578, 0.13, 0.8321, 0.02447, 0.6679, 0.02447, 0.5422, 0.13, 0.5136, 0.2917, 0.5957, 0.4339, 1.0, 0.5, 1.0, 1.0, 0.875, 1.0, 0.875, 0.5, 0.875, 0.5, 0.875, 1.0, 0.75, 1.0, 0.75, 0.5, 0.75, 0.5, 0.75, 1.0, 0.625, 1.0, 0.625, 0.5, 0.625, 0.5, 0.625, 1.0, 0.5, 1.0, 0.5, 0.5, 0.5, 0.5, 0.5, 1.0, 0.375, 1.0, 0.375, 0.5, 0.375, 0.5, 0.375, 1.0, 0.25, 1.0, 0.25, 0.5, 0.4197, 0.4197, 0.25, 0.49, 0.08029, 0.4197, 0.01, 0.25, 0.08029, 0.08029, 0.25, 0.01, 0.4197, 0.08029, 0.49, 0.25, 0.25, 0.5, 0.25, 1.0, 0.125, 1.0, 0.125, 0.5, 0.125, 0.5, 0.125, 1.0, 0.0, 1.0, 0.0, 0.5, 0.75, 0.49, 0.9197, 0.4197, 0.99, 0.25, 0.9197, 0.08029, 0.75, 0.01, 0.5803, 0.08029, 0.51, 0.25, 0.5803, 0.4197, 1.0, 0.5, 1.0, 1.0, 0.875, 1.0, 0.875, 0.5, 0.875, 0.5, 0.875, 1.0, 0.75, 1.0, 0.75, 0.5, 0.75, 0.5, 0.75, 1.0, 0.625, 1.0, 0.625, 0.5, 0.625, 0.5, 0.625, 1.0, 0.5, 1.0, 0.5, 0.5, 0.5, 0.5, 0.5, 1.0, 0.375, 1.0, 0.375, 0.5, 0.375, 0.5, 0.375, 1.0, 0.25, 1.0, 0.25, 0.5, 0.4197, 0.4197, 0.25, 0.49, 0.08029, 0.4197, 0.01, 0.25, 0.08029, 0.08029, 0.25, 0.01, 0.4197, 0.08029, 0.49, 0.25, 0.25, 0.5, 0.25, 1.0, 0.125, 1.0, 0.125, 0.5, 0.125, 0.5, 0.125, 1.0, 0.0, 1.0, 0.0, 0.5, 0.75, 0.49, 0.9197, 0.4197, 0.99, 0.25, 0.9197, 0.08029, 0.75, 0.01, 0.5803, 0.08029, 0.51, 0.25, 0.5803, 0.4197, 1.0, 0.5, 1.0, 1.0, 0.875, 1.0, 0.875, 0.5, 0.875, 0.5, 0.875, 1.0, 0.75, 1.0, 0.75, 0.5, 0.75, 0.5, 0.75, 1.0, 0.625, 1.0, 0.625, 0.5, 0.625, 0.5, 0.625, 1.0, 0.5, 1.0, 0.5, 0.5, 0.5, 0.5, 0.5, 1.0, 0.375, 1.0, 0.375, 0.5, 0.375, 0.5, 0.375, 1.0, 0.25, 1.0, 0.25, 0.5, 0.4197, 0.4197, 0.25, 0.49, 0.08029, 0.4197, 0.01, 0.25, 0.08029, 0.08029, 0.25, 0.01, 0.4197, 0.08029, 0.49, 0.25, 0.25, 0.5, 0.25, 1.0, 0.125, 1.0, 0.125, 0.5, 0.125, 0.5, 0.125, 1.0, 0.0, 1.0, 0.0, 0.5, 0.75, 0.49, 0.9197, 0.4197, 0.99, 0.25, 0.9197, 0.08029, 0.75, 0.01, 0.5803, 0.08029, 0.51, 0.25, 0.5803, 0.4197, 1.0, 0.5, 1.0, 1.0, 0.8889, 1.0, 0.8889, 0.5, 0.8889, 0.5, 0.8889, 1.0, 0.7778, 1.0, 0.7778, 0.5, 0.7778, 0.5, 0.7778, 1.0, 0.6667, 1.0, 0.6667, 0.5, 0.6667, 0.5, 0.6667, 1.0, 0.5556, 1.0, 0.5556, 0.5, 0.5556, 0.5, 0.5556, 1.0, 0.4444, 1.0, 0.4444, 0.5, 0.4444, 0.5, 0.4444, 1.0, 0.3333, 1.0, 0.3333, 0.5, 0.3333, 0.5, 0.3333, 1.0, 0.2222, 1.0, 0.2222, 0.5, 0.4043, 0.4339, 0.25, 0.49, 0.09573, 0.4339, 0.01365, 0.2917, 0.04215, 0.13, 0.1679, 0.02447, 0.3321, 0.02447, 0.4578, 0.13, 0.4864, 0.2917, 0.2222, 0.5, 0.2222, 1.0, 0.1111, 1.0, 0.1111, 0.5, 0.1111, 0.5, 0.1111, 1.0, 4.47e-08, 1.0, 4.47e-08, 0.5, 0.75, 0.49, 0.9043, 0.4339, 0.9864, 0.2917, 0.9578, 0.13, 0.8321, 0.02447, 0.6679, 0.02447, 0.5422, 0.13, 0.5136, 0.2917, 0.5957, 0.4339, 1.0, 0.5, 1.0, 1.0, 0.875, 1.0, 0.875, 0.5, 0.875, 0.5, 0.875, 1.0, 0.75, 1.0, 0.75, 0.5, 0.75, 0.5, 0.75, 1.0, 0.625, 1.0, 0.625, 0.5, 0.625, 0.5, 0.625, 1.0, 0.5, 1.0, 0.5, 0.5, 0.5, 0.5, 0.5, 1.0, 0.375, 1.0, 0.375, 0.5, 0.375, 0.5, 0.375, 1.0, 0.25, 1.0, 0.25, 0.5, 0.4197, 0.4197, 0.25, 0.49, 0.08029, 0.4197, 0.01, 0.25, 0.08029, 0.08029, 0.25, 0.01, 0.4197, 0.08029, 0.49, 0.25, 0.25, 0.5, 0.25, 1.0, 0.125, 1.0, 0.125, 0.5, 0.125, 0.5, 0.125, 1.0, 0.0, 1.0, 0.0, 0.5, 0.75, 0.49, 0.9197, 0.4197, 0.99, 0.25, 0.9197, 0.08029, 0.75, 0.01, 0.5803, 0.08029, 0.51, 0.25, 0.5803, 0.4197, 1.0, 0.5, 1.0, 1.0, 0.875, 1.0, 0.875, 0.5, 0.875, 0.5, 0.875, 1.0, 0.75, 1.0, 0.75, 0.5, 0.75, 0.5, 0.75, 1.0, 0.625, 1.0, 0.625, 0.5, 0.625, 0.5, 0.625, 1.0, 0.5, 1.0, 0.5, 0.5, 0.5, 0.5, 0.5, 1.0, 0.375, 1.0, 0.375, 0.5, 0.375, 0.5, 0.375, 1.0, 0.25, 1.0, 0.25, 0.5, 0.4197, 0.4197, 0.25, 0.49, 0.08029, 0.4197, 0.01, 0.25, 0.08029, 0.08029, 0.25, 0.01, 0.4197, 0.08029, 0.49, 0.25, 0.25, 0.5, 0.25, 1.0, 0.125, 1.0, 0.125, 0.5, 0.125, 0.5, 0.125, 1.0, 0.0, 1.0, 0.0, 0.5, 0.75, 0.49, 0.9197, 0.4197, 0.99, 0.25, 0.9197, 0.08029, 0.75, 0.01, 0.5803, 0.08029, 0.51, 0.25, 0.5803, 0.4197, 1.0, 0.5, 1.0, 1.0, 0.875, 1.0, 0.875, 0.5, 0.875, 0.5, 0.875, 1.0, 0.75, 1.0, 0.75, 0.5, 0.75, 0.5, 0.75, 1.0, 0.625, 1.0, 0.625, 0.5, 0.625, 0.5, 0.625, 1.0, 0.5, 1.0, 0.5, 0.5, 0.5, 0.5, 0.5, 1.0, 0.375, 1.0, 0.375, 0.5, 0.375, 0.5, 0.375, 1.0, 0.25, 1.0, 0.25, 0.5, 0.4197, 0.4197, 0.25, 0.49, 0.08029, 0.4197, 0.01, 0.25, 0.08029, 0.08029, 0.25, 0.01, 0.4197, 0.08029, 0.49, 0.25, 0.25, 0.5, 0.25, 1.0, 0.125, 1.0, 0.125, 0.5, 0.125, 0.5, 0.125, 1.0, 0.0, 1.0, 0.0, 0.5, 0.75, 0.49, 0.9197, 0.4197, 0.99, 0.25, 0.9197, 0.08029, 0.75, 0.01, 0.5803, 0.08029, 0.51, 0.25, 0.5803, 0.4197, 1.0, 0.5, 1.0, 1.0, 0.8889, 1.0, 0.8889, 0.5, 0.8889, 0.5, 0.8889, 1.0, 0.7778, 1.0, 0.7778, 0.5, 0.7778, 0.5, 0.7778, 1.0, 0.6667, 1.0, 0.6667, 0.5, 0.6667, 0.5, 0.6667, 1.0, 0.5556, 1.0, 0.5556, 0.5, 0.5556, 0.5, 0.5556, 1.0, 0.4444, 1.0, 0.4444, 0.5, 0.4444, 0.5, 0.4444, 1.0, 0.3333, 1.0, 0.3333, 0.5, 0.3333, 0.5, 0.3333, 1.0, 0.2222, 1.0, 0.2222, 0.5, 0.4043, 0.4339, 0.25, 0.49, 0.09573, 0.4339, 0.01365, 0.2917, 0.04215, 0.13, 0.1679, 0.02447, 0.3321, 0.02447, 0.4578, 0.13, 0.4864, 0.2917, 0.2222, 0.5, 0.2222, 1.0, 0.1111, 1.0, 0.1111, 0.5, 0.1111, 0.5, 0.1111, 1.0, 4.47e-08, 1.0, 4.47e-08, 0.5, 0.75, 0.49, 0.9043, 0.4339, 0.9864, 0.2917, 0.9578, 0.13, 0.8321, 0.02447, 0.6679, 0.02447, 0.5422, 0.13, 0.5136, 0.2917, 0.5957, 0.4339, 1.0, 0.5, 1.0, 1.0, 0.875, 1.0, 0.875, 0.5, 0.875, 0.5, 0.875, 1.0, 0.75, 1.0, 0.75, 0.5, 0.75, 0.5, 0.75, 1.0, 0.625, 1.0, 0.625, 0.5, 0.625, 0.5, 0.625, 1.0, 0.5, 1.0, 0.5, 0.5, 0.5, 0.5, 0.5, 1.0, 0.375, 1.0, 0.375, 0.5, 0.375, 0.5, 0.375, 1.0, 0.25, 1.0, 0.25, 0.5, 0.4197, 0.4197, 0.25, 0.49, 0.08029, 0.4197, 0.01, 0.25, 0.08029, 0.08029, 0.25, 0.01, 0.4197, 0.08029, 0.49, 0.25, 0.25, 0.5, 0.25, 1.0, 0.125, 1.0, 0.125, 0.5, 0.125, 0.5, 0.125, 1.0, 0.0, 1.0, 0.0, 0.5, 0.75, 0.49, 0.9197, 0.4197, 0.99, 0.25, 0.9197, 0.08029, 0.75, 0.01, 0.5803, 0.08029, 0.51, 0.25, 0.5803, 0.4197, 1.0, 0.5, 1.0, 1.0, 0.875, 1.0, 0.875, 0.5, 0.875, 0.5, 0.875, 1.0, 0.75, 1.0, 0.75, 0.5, 0.75, 0.5, 0.75, 1.0, 0.625, 1.0, 0.625, 0.5, 0.625, 0.5, 0.625, 1.0, 0.5, 1.0, 0.5, 0.5, 0.5, 0.5, 0.5, 1.0, 0.375, 1.0, 0.375, 0.5, 0.375, 0.5, 0.375, 1.0, 0.25, 1.0, 0.25, 0.5, 0.4197, 0.4197, 0.25, 0.49, 0.08029, 0.4197, 0.01, 0.25, 0.08029, 0.08029, 0.25, 0.01, 0.4197, 0.08029, 0.49, 0.25, 0.25, 0.5, 0.25, 1.0, 0.125, 1.0, 0.125, 0.5, 0.125, 0.5, 0.125, 1.0, 0.0, 1.0, 0.0, 0.5, 0.75, 0.49, 0.9197, 0.4197, 0.99, 0.25, 0.9197, 0.08029, 0.75, 0.01, 0.5803, 0.08029, 0.51, 0.25, 0.5803, 0.4197, 1.0, 0.5, 1.0, 1.0, 0.875, 1.0, 0.875, 0.5, 0.875, 0.5, 0.875, 1.0, 0.75, 1.0, 0.75, 0.5, 0.75, 0.5, 0.75, 1.0, 0.625, 1.0, 0.625, 0.5, 0.625, 0.5, 0.625, 1.0, 0.5, 1.0, 0.5, 0.5, 0.5, 0.5, 0.5, 1.0, 0.375, 1.0, 0.375, 0.5, 0.375, 0.5, 0.375, 1.0, 0.25, 1.0, 0.25, 0.5, 0.4197, 0.4197, 0.25, 0.49, 0.08029, 0.4197, 0.01, 0.25, 0.08029, 0.08029, 0.25, 0.01, 0.4197, 0.08029, 0.49, 0.25, 0.25, 0.5, 0.25, 1.0, 0.125, 1.0, 0.125, 0.5, 0.125, 0.5, 0.125, 1.0, 0.0, 1.0, 0.0, 0.5, 0.75, 0.49, 0.9197, 0.4197, 0.99, 0.25, 0.9197, 0.08029, 0.75, 0.01, 0.5803, 0.08029, 0.51, 0.25, 0.5803, 0.4197, 1.0, 0.5, 1.0, 1.0, 0.8889, 1.0, 0.8889, 0.5, 0.8889, 0.5, 0.8889, 1.0, 0.7778, 1.0, 0.7778, 0.5, 0.7778, 0.5, 0.7778, 1.0, 0.6667, 1.0, 0.6667, 0.5, 0.6667, 0.5, 0.6667, 1.0, 0.5556, 1.0, 0.5556, 0.5, 0.5556, 0.5, 0.5556, 1.0, 0.4444, 1.0, 0.4444, 0.5, 0.4444, 0.5, 0.4444, 1.0, 0.3333, 1.0, 0.3333, 0.5, 0.3333, 0.5, 0.3333, 1.0, 0.2222, 1.0, 0.2222, 0.5, 0.4043, 0.4339, 0.25, 0.49, 0.09573, 0.4339, 0.01365, 0.2917, 0.04215, 0.13, 0.1679, 0.02447, 0.3321, 0.02447, 0.4578, 0.13, 0.4864, 0.2917, 0.2222, 0.5, 0.2222, 1.0, 0.1111, 1.0, 0.1111, 0.5, 0.1111, 0.5, 0.1111, 1.0, 4.47e-08, 1.0, 4.47e-08, 0.5, 0.75, 0.49, 0.9043, 0.4339, 0.9864, 0.2917, 0.9578, 0.13, 0.8321, 0.02447, 0.6679, 0.02447, 0.5422, 0.13, 0.5136, 0.2917, 0.5957, 0.4339, 1.0, 0.5, 1.0, 1.0, 0.875, 1.0, 0.875, 0.5, 0.875, 0.5, 0.875, 1.0, 0.75, 1.0, 0.75, 0.5, 0.75, 0.5, 0.75, 1.0, 0.625, 1.0, 0.625, 0.5, 0.625, 0.5, 0.625, 1.0, 0.5, 1.0, 0.5, 0.5, 0.5, 0.5, 0.5, 1.0, 0.375, 1.0, 0.375, 0.5, 0.375, 0.5, 0.375, 1.0, 0.25, 1.0, 0.25, 0.5, 0.4197, 0.4197, 0.25, 0.49, 0.08029, 0.4197, 0.01, 0.25, 0.08029, 0.08029, 0.25, 0.01, 0.4197, 0.08029, 0.49, 0.25, 0.25, 0.5, 0.25, 1.0, 0.125, 1.0, 0.125, 0.5, 0.125, 0.5, 0.125, 1.0, 0.0, 1.0, 0.0, 0.5, 0.75, 0.49, 0.9197, 0.4197, 0.99, 0.25, 0.9197, 0.08029, 0.75, 0.01, 0.5803, 0.08029, 0.51, 0.25, 0.5803, 0.4197, 1.0, 0.5, 1.0, 1.0, 0.875, 1.0, 0.875, 0.5, 0.875, 0.5, 0.875, 1.0, 0.75, 1.0, 0.75, 0.5, 0.75, 0.5, 0.75, 1.0, 0.625, 1.0, 0.625, 0.5, 0.625, 0.5, 0.625, 1.0, 0.5, 1.0, 0.5, 0.5, 0.5, 0.5, 0.5, 1.0, 0.375, 1.0, 0.375, 0.5, 0.375, 0.5, 0.375, 1.0, 0.25, 1.0, 0.25, 0.5, 0.4197, 0.4197, 0.25, 0.49, 0.08029, 0.4197, 0.01, 0.25, 0.08029, 0.08029, 0.25, 0.01, 0.4197, 0.08029, 0.49, 0.25, 0.25, 0.5, 0.25, 1.0, 0.125, 1.0, 0.125, 0.5, 0.125, 0.5, 0.125, 1.0, 0.0, 1.0, 0.0, 0.5, 0.75, 0.49, 0.9197, 0.4197, 0.99, 0.25, 0.9197, 0.08029, 0.75, 0.01, 0.5803, 0.08029, 0.51, 0.25, 0.5803, 0.4197, 1.0, 0.5, 1.0, 1.0, 0.875, 1.0, 0.875, 0.5, 0.875, 0.5, 0.875, 1.0, 0.75, 1.0, 0.75, 0.5, 0.75, 0.5, 0.75, 1.0, 0.625, 1.0, 0.625, 0.5, 0.625, 0.5, 0.625, 1.0, 0.5, 1.0, 0.5, 0.5, 0.5, 0.5, 0.5, 1.0, 0.375, 1.0, 0.375, 0.5, 0.375, 0.5, 0.375, 1.0, 0.25, 1.0, 0.25, 0.5, 0.4197, 0.4197, 0.25, 0.49, 0.08029, 0.4197, 0.01, 0.25, 0.08029, 0.08029, 0.25, 0.01, 0.4197, 0.08029, 0.49, 0.25, 0.25, 0.5, 0.25, 1.0, 0.125, 1.0, 0.125, 0.5, 0.125, 0.5, 0.125, 1.0, 0.0, 1.0, 0.0, 0.5, 0.75, 0.49, 0.9197, 0.4197, 0.99, 0.25, 0.9197, 0.08029, 0.75, 0.01, 0.5803, 0.08029, 0.51, 0.25, 0.5803, 0.4197])
me_cone_080.materials.append(mat_wood)
me_cone_080.materials.append(mat_pine2)
me_cone_080.materials.append(mat_pine)
me_cone_080.update()

# ---- objects
ob_geometry = bpy.data.objects.new('Geometry', me_cone_080)

# ---- transforms, parenting, visibility, modifiers, constraints
ob_geometry.location = (0.05, 0.01, 1.3)
ob_geometry.rotation_euler = (0.0392, -1.013e-06, 1.768)

# ---- collection membership
col_collection.objects.link(ob_geometry)

# ---- scene / render settings (as saved in the file)
scene.frame_start = 1; scene.frame_end = 25; scene.frame_set(1)
scene.render.engine = 'BLENDER_EEVEE_NEXT'
bpy.context.view_layer.update()

# ---- added for rendering (the .blend has no active camera and no usable light): camera, sun
cam_auto = bpy.data.cameras.new('AutoCamera')
cam_auto.lens = 50.0
cam_auto.sensor_width = 36.0
cam_auto.clip_end = 1000.0
ob_auto_camera = bpy.data.objects.new('AutoCamera', cam_auto)
scene.collection.objects.link(ob_auto_camera)
ob_auto_camera.location = (4.99125, -5.80749, 5.72929)
ob_auto_camera.rotation_euler = (1.09748, -7.21219e-08, 0.694738)
scene.camera = ob_auto_camera
light_auto_sun = bpy.data.lights.new('AutoSun', 'SUN')
light_auto_sun.energy = 3.0
light_auto_sun.angle = 0.0523599
ob_auto_sun = bpy.data.objects.new('AutoSun', light_auto_sun)
scene.collection.objects.link(ob_auto_sun)
ob_auto_sun.rotation_euler = (0.872665, 0.174533, 0.523599)
bpy.context.view_layer.update()
